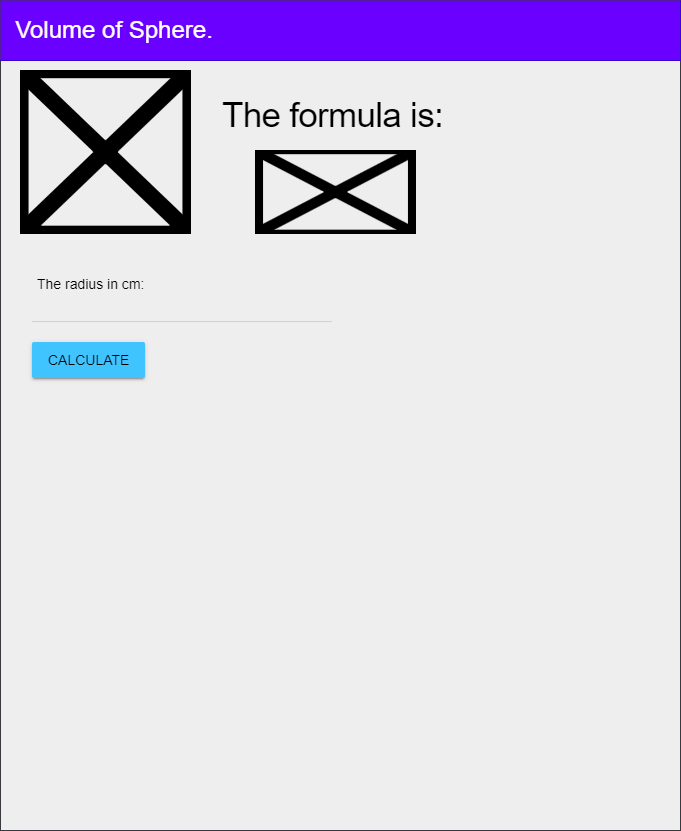

The diagram above was exported from draw.io. Its source (the exported page's mxGraphModel, read from the mxfile embedded in the PNG):
<mxGraphModel dx="2553" dy="1110" grid="1" gridSize="10" guides="1" tooltips="1" connect="1" arrows="1" fold="1" page="1" pageScale="1" pageWidth="850" pageHeight="1100" math="0" shadow="0">
  <root>
    <mxCell id="0" />
    <mxCell id="1" parent="0" />
    <mxCell id="2" value="" style="verticalLabelPosition=bottom;verticalAlign=top;html=1;shape=mxgraph.basic.rect;fillColor2=none;strokeWidth=1;size=20;indent=5;fillColor=#eeeeee;strokeColor=#36393d;" vertex="1" parent="1">
      <mxGeometry x="90" y="80" width="680" height="830" as="geometry" />
    </mxCell>
    <mxCell id="3" value="&lt;p style=&quot;line-height: 1.2&quot;&gt;&lt;span style=&quot;font-size: 24px&quot;&gt;&amp;nbsp; Volume of Sphere.&lt;/span&gt;&lt;/p&gt;" style="shape=partialRectangle;whiteSpace=wrap;html=1;top=0;left=0;fillColor=#6a00ff;align=left;fontColor=#ffffff;strokeColor=#3700CC;" vertex="1" parent="1">
      <mxGeometry x="90" y="80" width="680" height="60" as="geometry" />
    </mxCell>
    <mxCell id="5" value="&lt;h1 style=&quot;padding: 0px ; font-size: 35px ; line-height: 1.35 ; letter-spacing: -0.02em ; margin: 24px 0px 24px 40px ; font-family: &amp;#34;roboto&amp;#34; , &amp;#34;helvetica&amp;#34; , &amp;#34;arial&amp;#34; , sans-serif ; font-weight: 400 ; font-style: normal ; text-indent: 0px ; text-transform: none ; word-spacing: 0px&quot;&gt;&lt;font color=&quot;#000000&quot;&gt;The formula is:&lt;/font&gt;&lt;/h1&gt;" style="text;whiteSpace=wrap;html=1;fontSize=25;" vertex="1" parent="1">
      <mxGeometry x="270" y="140" width="290" height="110" as="geometry" />
    </mxCell>
    <mxCell id="6" value="&lt;span style=&quot;font-family: &amp;#34;helvetica&amp;#34; , &amp;#34;arial&amp;#34; , sans-serif ; font-size: 14px ; font-style: normal ; font-weight: 400 ; letter-spacing: normal ; text-indent: 0px ; text-transform: none ; word-spacing: 0px ; display: inline ; float: none&quot;&gt;&lt;font color=&quot;#000000&quot;&gt;The radius in cm:&lt;/font&gt;&lt;/span&gt;" style="text;whiteSpace=wrap;html=1;fontSize=24;" vertex="1" parent="1">
      <mxGeometry x="125" y="340" width="115" height="50" as="geometry" />
    </mxCell>
    <mxCell id="7" value="&lt;form action=&quot;https://ics2o-unit3-04-html.evgeny-vovk.repl.co/&quot; style=&quot;text-indent: 0px&quot;&gt;&lt;div class=&quot;mdl-textfield mdl-js-textfield is-upgraded&quot; style=&quot;position: relative ; display: inline-block ; box-sizing: border-box ; width: 300px ; max-width: 100% ; margin: 0px ; padding: 20px 0px&quot;&gt;&lt;font color=&quot;#000000&quot;&gt;&lt;br&gt;&lt;br&gt;&lt;input class=&quot;mdl-textfield__input&quot; type=&quot;text&quot; pattern=&quot;-?[0-9]*(\.[0-9]+)?&quot; id=&quot;fahrenheit&quot; style=&quot;font-family: &amp;#34;helvetica&amp;#34; , &amp;#34;arial&amp;#34; , sans-serif ; font-size: 16px ; font-style: normal ; font-weight: 400 ; letter-spacing: normal ; text-transform: none ; word-spacing: 0px ; border-top: none ; border-right: none ; border-left: none ; border-bottom: 1px solid rgba(0 , 0 , 0 , 0.12) ; display: block ; margin: 0px ; padding: 4px 0px ; width: 300px ; background: 0px 0px ; text-align: left&quot;&gt;&lt;label class=&quot;mdl-textfield__label&quot; style=&quot;font-family: &amp;#34;helvetica&amp;#34; , &amp;#34;arial&amp;#34; , sans-serif ; font-size: 16px ; font-style: normal ; font-weight: 400 ; letter-spacing: normal ; text-transform: none ; word-spacing: 0px ; position: absolute ; display: block ; width: 300px ; overflow: hidden ; text-align: left&quot;&gt;&lt;br&gt;&lt;/label&gt;&lt;span class=&quot;mdl-textfield__error&quot; style=&quot;font-family: &amp;#34;helvetica&amp;#34; , &amp;#34;arial&amp;#34; , sans-serif ; font-size: 12px ; font-style: normal ; font-weight: 400 ; letter-spacing: normal ; text-transform: none ; word-spacing: 0px ; position: absolute ; margin-top: 3px ; visibility: hidden ; display: block&quot;&gt;&lt;/span&gt;&lt;/font&gt;&lt;/div&gt;&lt;/form&gt;&lt;font color=&quot;#000000&quot;&gt;&lt;button class=&quot;mdl-button mdl-js-button mdl-button--raised mdl-js-ripple-effect mdl-button--accent&quot; style=&quot;background: rgb(64 , 196 , 255) ; border: none ; border-radius: 2px ; position: relative ; height: 36px ; margin: 0px ; min-width: 64px ; padding: 0px 16px ; display: inline-block ; font-family: &amp;#34;roboto&amp;#34; , &amp;#34;helvetica&amp;#34; , &amp;#34;arial&amp;#34; , sans-serif ; font-size: 14px ; font-weight: 500 ; text-transform: uppercase ; letter-spacing: 0px ; overflow: hidden ; transition: all 0.2s cubic-bezier(0.4 , 0 , 1 , 1) 0s , all 0.2s cubic-bezier(0.4 , 0 , 0.2 , 1) 0s , all 0.2s cubic-bezier(0.4 , 0 , 0.2 , 1) 0s ; outline: none ; cursor: pointer ; text-decoration: none ; text-align: center ; line-height: 36px ; vertical-align: middle ; box-shadow: rgba(0 , 0 , 0 , 0.14) 0px 2px 2px 0px , rgba(0 , 0 , 0 , 0.2) 0px 3px 1px -2px , rgba(0 , 0 , 0 , 0.12) 0px 1px 5px 0px&quot;&gt;CALCULATE&lt;span class=&quot;mdl-button__ripple-container&quot; style=&quot;display: block ; height: 36px ; left: 0px ; position: absolute ; top: 0px ; width: 113.438px ; z-index: 0 ; overflow: hidden&quot;&gt;&lt;span class=&quot;mdl-ripple&quot; style=&quot;background: rgb(66 , 66 , 66) ; border-radius: 50% ; height: 50px ; left: 0px ; opacity: 0 ; position: absolute ; top: 0px ; transform: translate(-50% , -50%) ; width: 50px ; overflow: hidden&quot;&gt;&lt;/span&gt;&lt;/span&gt;&lt;/button&gt;&lt;span style=&quot;font-family: &amp;#34;helvetica&amp;#34; , &amp;#34;arial&amp;#34; , sans-serif ; font-size: 14px ; font-style: normal ; font-weight: 400 ; letter-spacing: normal ; text-indent: 0px ; text-transform: none ; word-spacing: 0px ; display: inline ; float: none&quot;&gt;&lt;/span&gt;&lt;/font&gt;" style="text;whiteSpace=wrap;html=1;fontSize=24;" vertex="1" parent="1">
      <mxGeometry x="120" y="290" width="330" height="150" as="geometry" />
    </mxCell>
    <mxCell id="8" value="" style="shape=image;verticalLabelPosition=bottom;labelBackgroundColor=#ffffff;verticalAlign=top;aspect=fixed;imageAspect=0;image=https://66892a3d-67af-44d3-9dcb-29614e944997.id.repl.co/img/sphere.png;" vertex="1" parent="1">
      <mxGeometry x="110" y="150" width="171" height="164" as="geometry" />
    </mxCell>
    <mxCell id="9" value="" style="shape=image;verticalLabelPosition=bottom;labelBackgroundColor=#ffffff;verticalAlign=top;aspect=fixed;imageAspect=0;image=https://66892a3d-67af-44d3-9dcb-29614e944997.id.repl.co/img/formula.png;" vertex="1" parent="1">
      <mxGeometry x="345" y="230" width="161" height="84" as="geometry" />
    </mxCell>
  </root>
</mxGraphModel>